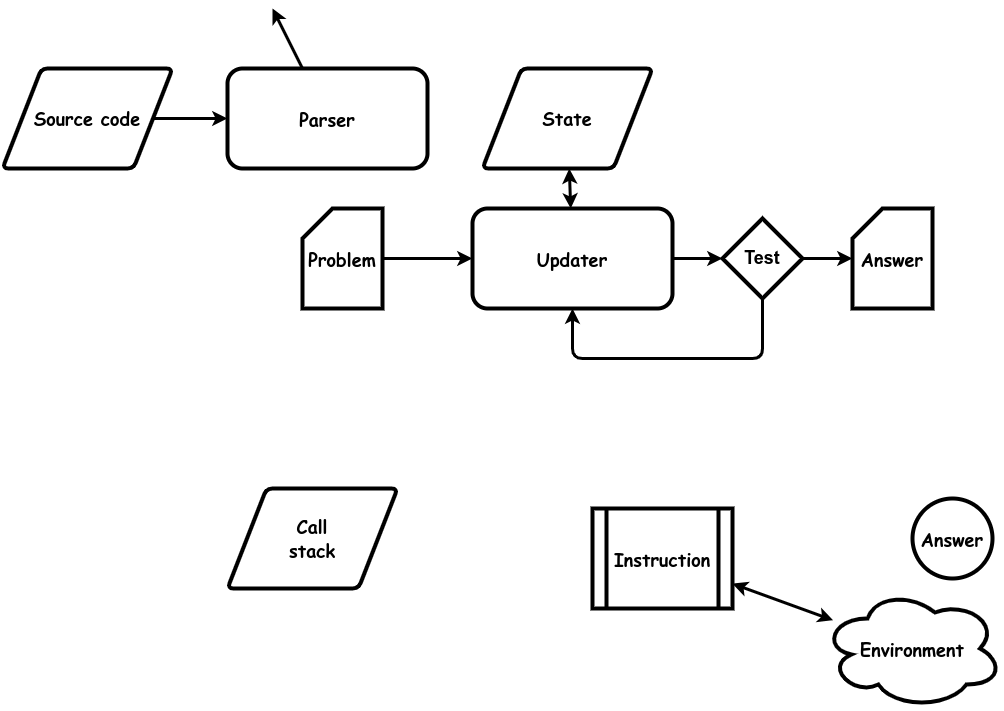

The diagram above was exported from draw.io. Its source (the exported page's mxGraphModel, read from the mxfile embedded in the PNG):
<mxGraphModel dx="1434" dy="723" grid="1" gridSize="10" guides="1" tooltips="1" connect="1" arrows="1" fold="1" page="1" pageScale="1" pageWidth="850" pageHeight="1100" math="0" shadow="0">
  <root>
    <mxCell id="0" />
    <mxCell id="1" parent="0" />
    <mxCell id="tv9WC5lIYfzOwHDltbdf-3" value="&lt;font face=&quot;Comic Sans MS&quot; style=&quot;font-size: 18px;&quot;&gt;Call&lt;br&gt;stack&lt;br&gt;&lt;/font&gt;" style="shape=parallelogram;html=1;strokeWidth=4;perimeter=parallelogramPerimeter;whiteSpace=wrap;rounded=1;arcSize=12;size=0.23;fontStyle=1;fontSize=18;" parent="1" vertex="1">
      <mxGeometry x="335" y="540" width="170" height="100" as="geometry" />
    </mxCell>
    <mxCell id="tv9WC5lIYfzOwHDltbdf-8" value="&lt;b style=&quot;font-size: 18px;&quot;&gt;Updater&lt;br&gt;&lt;/b&gt;" style="rounded=1;whiteSpace=wrap;html=1;strokeWidth=4;fontFamily=Comic Sans MS;fontSize=18;" parent="1" vertex="1">
      <mxGeometry x="580" y="260" width="200" height="100" as="geometry" />
    </mxCell>
    <mxCell id="L0PYxBQIbFbVqTzxwkQ5-1" value="" style="endArrow=none;startArrow=classic;html=1;rounded=0;strokeWidth=3;endFill=0;" parent="1" source="RERQCJBcEq8R5nZOyFl8-2" target="L0PYxBQIbFbVqTzxwkQ5-9" edge="1">
      <mxGeometry width="50" height="50" relative="1" as="geometry">
        <mxPoint x="950" y="100" as="sourcePoint" />
        <mxPoint x="680" y="310" as="targetPoint" />
      </mxGeometry>
    </mxCell>
    <mxCell id="L0PYxBQIbFbVqTzxwkQ5-7" value="" style="endArrow=none;startArrow=classic;html=1;rounded=0;strokeWidth=3;endFill=0;" parent="1" source="tv9WC5lIYfzOwHDltbdf-8" target="5EHKp8DIXNuzINHoGc_I-1" edge="1">
      <mxGeometry width="50" height="50" relative="1" as="geometry">
        <mxPoint x="590" y="332.46" as="sourcePoint" />
        <mxPoint x="420" y="332" as="targetPoint" />
      </mxGeometry>
    </mxCell>
    <mxCell id="L0PYxBQIbFbVqTzxwkQ5-9" value="&lt;font face=&quot;Comic Sans MS&quot; style=&quot;font-size: 18px;&quot;&gt;Source code&lt;br&gt;&lt;/font&gt;" style="shape=parallelogram;html=1;strokeWidth=4;perimeter=parallelogramPerimeter;whiteSpace=wrap;rounded=1;arcSize=12;size=0.23;fontStyle=1;fontSize=18;" parent="1" vertex="1">
      <mxGeometry x="110" y="120" width="170" height="100" as="geometry" />
    </mxCell>
    <mxCell id="L0PYxBQIbFbVqTzxwkQ5-10" value="Instruction" style="shape=process;whiteSpace=wrap;html=1;backgroundOutline=1;strokeWidth=4;fontSize=18;fontStyle=1;fontFamily=Comic Sans MS;" parent="1" vertex="1">
      <mxGeometry x="700" y="560" width="140" height="100" as="geometry" />
    </mxCell>
    <mxCell id="L0PYxBQIbFbVqTzxwkQ5-11" value="" style="endArrow=none;startArrow=classic;html=1;rounded=1;strokeWidth=3;endFill=0;" parent="1" source="tv9WC5lIYfzOwHDltbdf-8" target="5EHKp8DIXNuzINHoGc_I-2" edge="1">
      <mxGeometry width="50" height="50" relative="1" as="geometry">
        <mxPoint x="430" y="390" as="sourcePoint" />
        <mxPoint x="590" y="400" as="targetPoint" />
        <Array as="points">
          <mxPoint x="680" y="410" />
          <mxPoint x="870" y="410" />
        </Array>
      </mxGeometry>
    </mxCell>
    <mxCell id="L0PYxBQIbFbVqTzxwkQ5-12" value="" style="endArrow=none;startArrow=classic;html=1;rounded=0;strokeWidth=3;endFill=0;" parent="1" source="5EHKp8DIXNuzINHoGc_I-2" target="tv9WC5lIYfzOwHDltbdf-8" edge="1">
      <mxGeometry width="50" height="50" relative="1" as="geometry">
        <mxPoint x="590" y="369" as="sourcePoint" />
        <mxPoint x="486" y="420" as="targetPoint" />
      </mxGeometry>
    </mxCell>
    <mxCell id="RERQCJBcEq8R5nZOyFl8-1" value="&lt;font face=&quot;Comic Sans MS&quot; style=&quot;font-size: 18px;&quot;&gt;State&lt;br&gt;&lt;/font&gt;" style="shape=parallelogram;html=1;strokeWidth=4;perimeter=parallelogramPerimeter;whiteSpace=wrap;rounded=1;arcSize=12;size=0.23;fontStyle=1;fontSize=18;" parent="1" vertex="1">
      <mxGeometry x="590" y="120" width="170" height="100" as="geometry" />
    </mxCell>
    <mxCell id="RERQCJBcEq8R5nZOyFl8-2" value="&lt;b style=&quot;font-size: 18px;&quot;&gt;Parser&lt;br&gt;&lt;/b&gt;" style="rounded=1;whiteSpace=wrap;html=1;strokeWidth=4;fontFamily=Comic Sans MS;fontSize=18;" parent="1" vertex="1">
      <mxGeometry x="335" y="120" width="200" height="100" as="geometry" />
    </mxCell>
    <mxCell id="RERQCJBcEq8R5nZOyFl8-3" value="" style="endArrow=none;startArrow=classic;html=1;rounded=0;strokeWidth=3;endFill=0;" parent="1" target="RERQCJBcEq8R5nZOyFl8-2" edge="1">
      <mxGeometry width="50" height="50" relative="1" as="geometry">
        <mxPoint x="380" y="60" as="sourcePoint" />
        <mxPoint x="1084" y="115" as="targetPoint" />
      </mxGeometry>
    </mxCell>
    <mxCell id="RERQCJBcEq8R5nZOyFl8-4" value="" style="endArrow=classic;startArrow=classic;html=1;rounded=0;strokeWidth=3;endFill=1;" parent="1" source="tv9WC5lIYfzOwHDltbdf-8" target="RERQCJBcEq8R5nZOyFl8-1" edge="1">
      <mxGeometry width="50" height="50" relative="1" as="geometry">
        <mxPoint x="1090" y="380" as="sourcePoint" />
        <mxPoint x="880" y="201" as="targetPoint" />
      </mxGeometry>
    </mxCell>
    <mxCell id="RERQCJBcEq8R5nZOyFl8-5" value="Environment" style="ellipse;shape=cloud;whiteSpace=wrap;html=1;fontSize=18;fontStyle=1;fontFamily=Comic Sans MS;strokeWidth=4;" parent="1" vertex="1">
      <mxGeometry x="930" y="640" width="180" height="120" as="geometry" />
    </mxCell>
    <mxCell id="RERQCJBcEq8R5nZOyFl8-6" value="" style="endArrow=classic;startArrow=classic;html=1;rounded=0;strokeWidth=3;endFill=1;" parent="1" source="RERQCJBcEq8R5nZOyFl8-5" target="L0PYxBQIbFbVqTzxwkQ5-10" edge="1">
      <mxGeometry width="50" height="50" relative="1" as="geometry">
        <mxPoint x="690" y="420" as="sourcePoint" />
        <mxPoint x="690" y="370" as="targetPoint" />
      </mxGeometry>
    </mxCell>
    <mxCell id="5EHKp8DIXNuzINHoGc_I-1" value="&lt;font size=&quot;1&quot; face=&quot;Comic Sans MS&quot;&gt;&lt;b style=&quot;font-size: 18px;&quot;&gt;Problem&lt;/b&gt;&lt;/font&gt;" style="shape=card;whiteSpace=wrap;html=1;strokeWidth=4;" vertex="1" parent="1">
      <mxGeometry x="410" y="260" width="80" height="100" as="geometry" />
    </mxCell>
    <mxCell id="5EHKp8DIXNuzINHoGc_I-2" value="&lt;font style=&quot;font-size: 18px;&quot;&gt;Test&lt;/font&gt;" style="rhombus;whiteSpace=wrap;html=1;strokeWidth=4;fontStyle=1" vertex="1" parent="1">
      <mxGeometry x="830" y="270" width="80" height="80" as="geometry" />
    </mxCell>
    <mxCell id="5EHKp8DIXNuzINHoGc_I-3" value="Answer" style="ellipse;whiteSpace=wrap;html=1;aspect=fixed;fontSize=18;fontFamily=Comic Sans MS;strokeWidth=4;fontStyle=1" vertex="1" parent="1">
      <mxGeometry x="1020" y="550" width="80" height="80" as="geometry" />
    </mxCell>
    <mxCell id="5EHKp8DIXNuzINHoGc_I-4" value="" style="endArrow=none;startArrow=classic;html=1;rounded=0;strokeWidth=3;endFill=0;" edge="1" parent="1" source="5EHKp8DIXNuzINHoGc_I-5" target="5EHKp8DIXNuzINHoGc_I-2">
      <mxGeometry width="50" height="50" relative="1" as="geometry">
        <mxPoint x="840" y="320" as="sourcePoint" />
        <mxPoint x="790" y="320" as="targetPoint" />
      </mxGeometry>
    </mxCell>
    <mxCell id="5EHKp8DIXNuzINHoGc_I-5" value="&lt;font size=&quot;1&quot; face=&quot;Comic Sans MS&quot;&gt;&lt;b style=&quot;font-size: 18px;&quot;&gt;Answer&lt;/b&gt;&lt;/font&gt;" style="shape=card;whiteSpace=wrap;html=1;strokeWidth=4;" vertex="1" parent="1">
      <mxGeometry x="960" y="260" width="80" height="100" as="geometry" />
    </mxCell>
  </root>
</mxGraphModel>